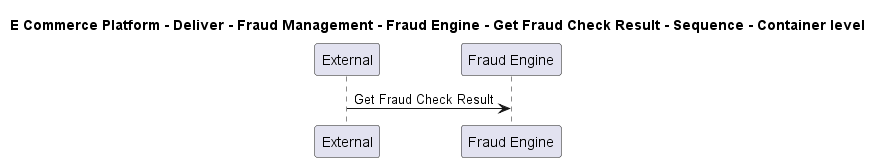

The diagram above was rendered by PlantUML. Its source (embedded in the PNG):
@startuml

title E Commerce Platform - Deliver - Fraud Management - Fraud Engine - Get Fraud Check Result - Sequence - Container level

participant "External" as C4InterFlow.SoftwareSystems.ExternalSystem
participant "Fraud Engine" as ECommercePlatform.Deliver.FraudManagement.SoftwareSystems.FraudEngine

C4InterFlow.SoftwareSystems.ExternalSystem -> ECommercePlatform.Deliver.FraudManagement.SoftwareSystems.FraudEngine : Get Fraud Check Result


@enduml